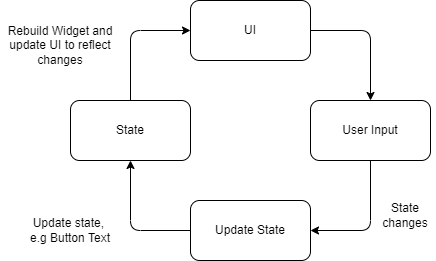

The diagram above was exported from draw.io. Its source (the exported page's mxGraphModel, read from the mxfile embedded in the PNG):
<mxGraphModel dx="631" dy="484" grid="1" gridSize="10" guides="1" tooltips="1" connect="1" arrows="1" fold="1" page="1" pageScale="1" pageWidth="850" pageHeight="1100" math="0" shadow="0">
  <root>
    <mxCell id="0" />
    <mxCell id="1" parent="0" />
    <mxCell id="7" style="edgeStyle=none;html=1;entryX=0.5;entryY=0;entryDx=0;entryDy=0;" edge="1" parent="1" source="2" target="4">
      <mxGeometry relative="1" as="geometry">
        <Array as="points">
          <mxPoint x="420" y="130" />
        </Array>
      </mxGeometry>
    </mxCell>
    <mxCell id="2" value="UI" style="rounded=1;whiteSpace=wrap;html=1;" vertex="1" parent="1">
      <mxGeometry x="240" y="100" width="120" height="60" as="geometry" />
    </mxCell>
    <mxCell id="6" style="edgeStyle=none;html=1;entryX=0;entryY=0.5;entryDx=0;entryDy=0;" edge="1" parent="1" source="3" target="2">
      <mxGeometry relative="1" as="geometry">
        <Array as="points">
          <mxPoint x="180" y="130" />
        </Array>
      </mxGeometry>
    </mxCell>
    <mxCell id="3" value="State" style="rounded=1;whiteSpace=wrap;html=1;" vertex="1" parent="1">
      <mxGeometry x="120" y="200" width="120" height="60" as="geometry" />
    </mxCell>
    <mxCell id="8" style="edgeStyle=none;html=1;entryX=1;entryY=0.5;entryDx=0;entryDy=0;" edge="1" parent="1" source="4" target="5">
      <mxGeometry relative="1" as="geometry">
        <Array as="points">
          <mxPoint x="420" y="330" />
        </Array>
      </mxGeometry>
    </mxCell>
    <mxCell id="4" value="User Input" style="rounded=1;whiteSpace=wrap;html=1;" vertex="1" parent="1">
      <mxGeometry x="360" y="200" width="120" height="60" as="geometry" />
    </mxCell>
    <mxCell id="9" style="edgeStyle=none;html=1;entryX=0.5;entryY=1;entryDx=0;entryDy=0;" edge="1" parent="1" source="5" target="3">
      <mxGeometry relative="1" as="geometry">
        <Array as="points">
          <mxPoint x="180" y="330" />
        </Array>
      </mxGeometry>
    </mxCell>
    <mxCell id="5" value="Update State" style="rounded=1;whiteSpace=wrap;html=1;" vertex="1" parent="1">
      <mxGeometry x="240" y="300" width="120" height="60" as="geometry" />
    </mxCell>
    <mxCell id="10" value="State changes" style="text;html=1;strokeColor=none;fillColor=none;align=center;verticalAlign=middle;whiteSpace=wrap;rounded=0;" vertex="1" parent="1">
      <mxGeometry x="425" y="300" width="60" height="30" as="geometry" />
    </mxCell>
    <mxCell id="11" value="Update state,&amp;nbsp;&lt;br&gt;e.g Button Text" style="text;html=1;strokeColor=none;fillColor=none;align=center;verticalAlign=middle;whiteSpace=wrap;rounded=0;" vertex="1" parent="1">
      <mxGeometry x="70" y="315" width="100" height="30" as="geometry" />
    </mxCell>
    <mxCell id="12" value="Rebuild Widget and update UI to reflect changes" style="text;html=1;strokeColor=none;fillColor=none;align=center;verticalAlign=middle;whiteSpace=wrap;rounded=0;" vertex="1" parent="1">
      <mxGeometry x="50" y="130" width="120" height="30" as="geometry" />
    </mxCell>
  </root>
</mxGraphModel>